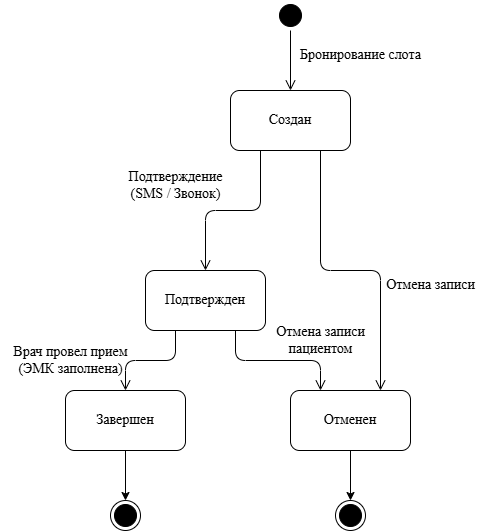

The diagram above was exported from draw.io. Its source (the exported page's mxGraphModel, read from the mxfile embedded in the PNG):
<mxGraphModel dx="1239" dy="785" grid="1" gridSize="10" guides="1" tooltips="1" connect="1" arrows="1" fold="1" page="1" pageScale="1" pageWidth="827" pageHeight="1169" math="0" shadow="0">
  <root>
    <mxCell id="0" />
    <mxCell id="1" parent="0" />
    <mxCell id="Ywx0HcUGmXxLnxiqoBiA-1" parent="1" style="ellipse;html=1;shape=startState;fillColor=#000000;strokeColor=#000000;fontFamily=Times New Roman;fontSize=14;" value="" vertex="1">
      <mxGeometry height="30" width="30" x="360" as="geometry" />
    </mxCell>
    <mxCell id="Ywx0HcUGmXxLnxiqoBiA-2" edge="1" parent="1" source="Ywx0HcUGmXxLnxiqoBiA-1" style="edgeStyle=orthogonalEdgeStyle;html=1;verticalAlign=bottom;endArrow=open;endSize=8;strokeColor=#000000;rounded=0;fontFamily=Times New Roman;fontSize=14;" value="">
      <mxGeometry relative="1" as="geometry">
        <mxPoint x="375" y="90" as="targetPoint" />
      </mxGeometry>
    </mxCell>
    <mxCell id="Ywx0HcUGmXxLnxiqoBiA-3" parent="1" style="text;html=1;align=center;verticalAlign=middle;resizable=0;points=[];autosize=1;strokeColor=none;fillColor=none;fontFamily=Times New Roman;fontSize=14;" value="Бронирование слота" vertex="1">
      <mxGeometry height="30" width="140" x="375" y="40" as="geometry" />
    </mxCell>
    <mxCell id="Ywx0HcUGmXxLnxiqoBiA-5" parent="1" style="rounded=1;whiteSpace=wrap;html=1;fontFamily=Times New Roman;fontSize=14;" value="Создан" vertex="1">
      <mxGeometry height="60" width="120" x="315" y="90" as="geometry" />
    </mxCell>
    <mxCell id="Ywx0HcUGmXxLnxiqoBiA-11" edge="1" parent="1" source="Ywx0HcUGmXxLnxiqoBiA-12" style="edgeStyle=orthogonalEdgeStyle;rounded=0;orthogonalLoop=1;jettySize=auto;html=1;exitX=0.5;exitY=1;exitDx=0;exitDy=0;curved=1;fontFamily=Times New Roman;fontSize=14;" target="Ywx0HcUGmXxLnxiqoBiA-19">
      <mxGeometry relative="1" as="geometry" />
    </mxCell>
    <mxCell id="Ywx0HcUGmXxLnxiqoBiA-12" parent="1" style="rounded=1;whiteSpace=wrap;html=1;fontFamily=Times New Roman;fontSize=14;" value="Отменен" vertex="1">
      <mxGeometry height="60" width="120" x="375" y="390" as="geometry" />
    </mxCell>
    <mxCell id="Ywx0HcUGmXxLnxiqoBiA-19" parent="1" style="ellipse;html=1;shape=endState;fillColor=#000000;strokeColor=#000000;fontFamily=Times New Roman;fontSize=14;" value="" vertex="1">
      <mxGeometry height="30" width="30" x="420" y="500" as="geometry" />
    </mxCell>
    <mxCell id="Ywx0HcUGmXxLnxiqoBiA-21" parent="1" style="rounded=1;whiteSpace=wrap;html=1;fontFamily=Times New Roman;fontSize=14;" value="Подтвержден" vertex="1">
      <mxGeometry height="60" width="120" x="230" y="270" as="geometry" />
    </mxCell>
    <mxCell id="Ywx0HcUGmXxLnxiqoBiA-22" edge="1" parent="1" source="Ywx0HcUGmXxLnxiqoBiA-5" style="edgeStyle=orthogonalEdgeStyle;html=1;verticalAlign=bottom;endArrow=open;endSize=8;strokeColor=#000000;rounded=1;exitX=0.25;exitY=1;exitDx=0;exitDy=0;entryX=0.5;entryY=0;entryDx=0;entryDy=0;curved=0;fontFamily=Times New Roman;fontSize=14;" target="Ywx0HcUGmXxLnxiqoBiA-21" value="">
      <mxGeometry relative="1" x="0.8835" as="geometry">
        <mxPoint x="530" y="420" as="sourcePoint" />
        <mxPoint x="530" y="480" as="targetPoint" />
      </mxGeometry>
    </mxCell>
    <mxCell id="Ywx0HcUGmXxLnxiqoBiA-23" parent="1" style="text;html=1;align=center;verticalAlign=middle;resizable=0;points=[];autosize=1;strokeColor=none;fillColor=none;fontFamily=Times New Roman;fontSize=14;" value="Подтверждение &lt;br&gt;(SMS / Звонок)" vertex="1">
      <mxGeometry height="50" width="120" x="200" y="160" as="geometry" />
    </mxCell>
    <mxCell id="Ywx0HcUGmXxLnxiqoBiA-24" edge="1" parent="1" source="Ywx0HcUGmXxLnxiqoBiA-5" style="edgeStyle=orthogonalEdgeStyle;html=1;verticalAlign=bottom;endArrow=open;endSize=8;strokeColor=#000000;rounded=1;exitX=0.75;exitY=1;exitDx=0;exitDy=0;entryX=0.75;entryY=0;entryDx=0;entryDy=0;curved=0;fontFamily=Times New Roman;fontSize=14;" target="Ywx0HcUGmXxLnxiqoBiA-12" value="">
      <mxGeometry relative="1" x="0.9506" as="geometry">
        <mxPoint x="625" y="270" as="sourcePoint" />
        <mxPoint x="570" y="390" as="targetPoint" />
      </mxGeometry>
    </mxCell>
    <mxCell id="Ywx0HcUGmXxLnxiqoBiA-25" parent="1" style="text;html=1;align=center;verticalAlign=middle;resizable=0;points=[];autosize=1;strokeColor=none;fillColor=none;fontFamily=Times New Roman;fontSize=14;" value="Отмена записи" vertex="1">
      <mxGeometry height="30" width="110" x="460" y="270" as="geometry" />
    </mxCell>
    <mxCell id="Ywx0HcUGmXxLnxiqoBiA-26" edge="1" parent="1" source="Ywx0HcUGmXxLnxiqoBiA-21" style="edgeStyle=orthogonalEdgeStyle;html=1;verticalAlign=bottom;endArrow=open;endSize=8;strokeColor=#000000;rounded=1;exitX=0.75;exitY=1;exitDx=0;exitDy=0;entryX=0.25;entryY=0;entryDx=0;entryDy=0;curved=0;fontFamily=Times New Roman;fontSize=14;" target="Ywx0HcUGmXxLnxiqoBiA-12" value="">
      <mxGeometry relative="1" x="0.9545" as="geometry">
        <mxPoint x="285" y="560" as="sourcePoint" />
        <mxPoint x="230" y="680" as="targetPoint" />
      </mxGeometry>
    </mxCell>
    <mxCell id="Ywx0HcUGmXxLnxiqoBiA-27" parent="1" style="text;html=1;align=center;verticalAlign=middle;resizable=0;points=[];autosize=1;strokeColor=none;fillColor=none;fontFamily=Times New Roman;fontSize=14;" value="Отмена записи &lt;br&gt;пациентом" vertex="1">
      <mxGeometry height="50" width="110" x="350" y="315" as="geometry" />
    </mxCell>
    <mxCell id="Ywx0HcUGmXxLnxiqoBiA-28" edge="1" parent="1" source="Ywx0HcUGmXxLnxiqoBiA-29" style="edgeStyle=orthogonalEdgeStyle;rounded=0;orthogonalLoop=1;jettySize=auto;html=1;exitX=0.5;exitY=1;exitDx=0;exitDy=0;curved=1;fontFamily=Times New Roman;fontSize=14;" target="Ywx0HcUGmXxLnxiqoBiA-30">
      <mxGeometry relative="1" as="geometry" />
    </mxCell>
    <mxCell id="Ywx0HcUGmXxLnxiqoBiA-29" parent="1" style="rounded=1;whiteSpace=wrap;html=1;fontFamily=Times New Roman;fontSize=14;" value="Завершен" vertex="1">
      <mxGeometry height="60" width="120" x="150" y="390" as="geometry" />
    </mxCell>
    <mxCell id="Ywx0HcUGmXxLnxiqoBiA-30" parent="1" style="ellipse;html=1;shape=endState;fillColor=#000000;strokeColor=#000000;fontFamily=Times New Roman;fontSize=14;" value="" vertex="1">
      <mxGeometry height="30" width="30" x="195" y="500" as="geometry" />
    </mxCell>
    <mxCell id="Ywx0HcUGmXxLnxiqoBiA-31" edge="1" parent="1" source="Ywx0HcUGmXxLnxiqoBiA-21" style="edgeStyle=orthogonalEdgeStyle;html=1;verticalAlign=bottom;endArrow=open;endSize=8;strokeColor=#000000;rounded=1;exitX=0.25;exitY=1;exitDx=0;exitDy=0;entryX=0.5;entryY=0;entryDx=0;entryDy=0;curved=0;fontFamily=Times New Roman;fontSize=14;" target="Ywx0HcUGmXxLnxiqoBiA-29" value="">
      <mxGeometry relative="1" x="0.9741" as="geometry">
        <mxPoint x="310" y="520" as="sourcePoint" />
        <mxPoint x="370" y="760" as="targetPoint" />
      </mxGeometry>
    </mxCell>
    <mxCell id="Ywx0HcUGmXxLnxiqoBiA-32" parent="1" style="text;html=1;align=center;verticalAlign=middle;resizable=0;points=[];autosize=1;strokeColor=none;fillColor=none;fontFamily=Times New Roman;fontSize=14;" value="Врач провел прием&lt;br&gt;(ЭМК заполнена)" vertex="1">
      <mxGeometry height="50" width="140" x="85" y="335" as="geometry" />
    </mxCell>
  </root>
</mxGraphModel>